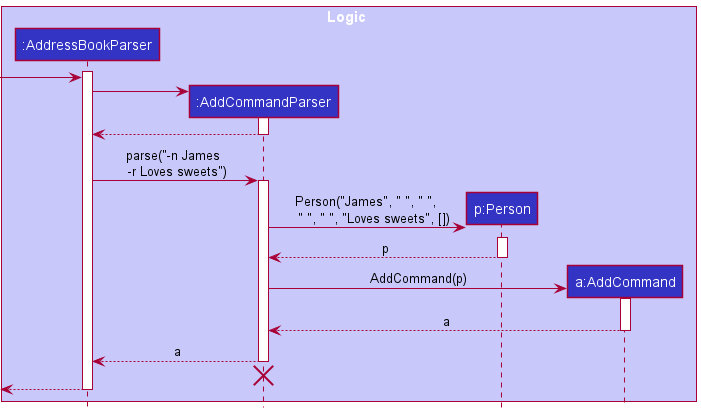

The diagram above was rendered by PlantUML. Its source (embedded in the PNG):
@startuml
!include style.puml

box Logic LOGIC_COLOR_T1
participant ":AddressBookParser" as AddressBookParser LOGIC_COLOR
participant ":AddCommandParser" as AddCommandParser LOGIC_COLOR
participant "p:Person" as Person LOGIC_COLOR
participant "a:AddCommand" as AddCommand LOGIC_COLOR

end box
activate AddressBookParser

-> AddressBookParser

create AddCommandParser
AddressBookParser -> AddCommandParser
activate AddCommandParser

AddCommandParser --> AddressBookParser
deactivate AddCommandParser

AddressBookParser -> AddCommandParser : parse("-n James \n -r Loves sweets")
activate AddCommandParser

create Person
AddCommandParser -> Person: Person("James", " ", " ", \n   " ", " ", "Loves sweets", [])
activate Person

Person --> AddCommandParser: p
deactivate Person

create AddCommand
AddCommandParser -> AddCommand: AddCommand(p)
activate AddCommand

AddCommand --> AddCommandParser : a
deactivate AddCommand

AddCommandParser --> AddressBookParser : a
deactivate AddCommandParser
'Hidden arrow to position the destroy marker below the end of the activation bar.
AddCommandParser -[hidden]-> AddressBookParser
destroy AddCommandParser

<-- AddressBookParser
deactivate AddressBookParser



@enduml